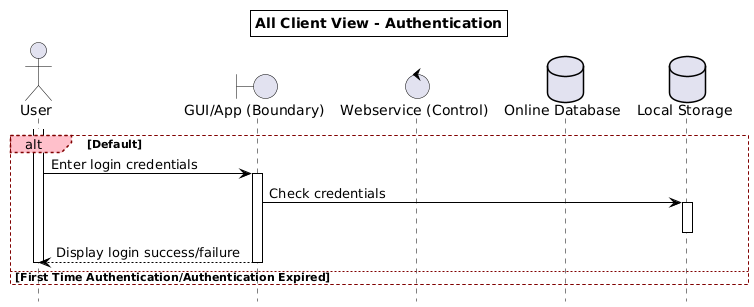

The diagram above was rendered by PlantUML. Its source (embedded in the PNG):
@startuml
hide footbox
<style>
root {
  LineColor black
  Shadowing 0
}
sequenceDiagram {
  participant {
    BackGroundColor white
    LineThickness 1
  }
  group {
    LineThickness 1
    LineColor maroon
    LineStyle 3
    padding 50
    margin 50
  }
  groupHeader {
    FontStyle plain
    BackGroundColor pink
    LineColor maroon
    LineStyle 3
    padding 10
    margin 10
  }
}
</style>



title All Client View - Authentication



actor "User" as s
boundary "GUI/App (Boundary)" as gui
control "Webservice (Control)" as ws
database "Online Database" as db
database "Local Storage" as ls



alt Default
    activate s
    s -> gui: Enter login credentials
    activate gui
    gui -> ls: Check credentials
    activate ls
    deactivate ls
    gui --> s: Display login success/failure
    deactivate gui
    deactivate s

else First Time Authentication/Authentication Expired

end
@enduml